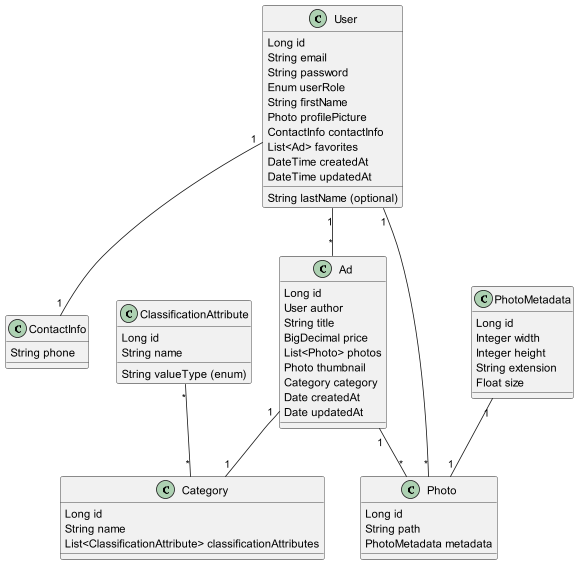

The diagram above was rendered by PlantUML. Its source (embedded in the PNG):
@startuml
class User {
  Long id
  String email
  String password
  Enum userRole
  String firstName
  String lastName (optional)
  Photo profilePicture
  ContactInfo contactInfo
  List<Ad> favorites
  DateTime createdAt
  DateTime updatedAt
}

class ContactInfo{
  String phone
}


class Ad {
  Long id
  User author
  String title
  BigDecimal price
  List<Photo> photos
  Photo thumbnail
  Category category
  Date createdAt
  Date updatedAt
}

class ClassificationAttribute {
  Long id
  String name
  String valueType (enum)
}

class Category {
  Long id
  String name
  List<ClassificationAttribute> classificationAttributes
}

class Photo {
  Long id
  String path
  PhotoMetadata metadata
}

class PhotoMetadata {
  Long id
  Integer width
  Integer height
  String extension
  Float size
}


Ad "1" -- "*" Photo
Ad "1" -- "1" Category
User "1" -- "*" Ad
PhotoMetadata "1" -- "1" Photo
User "1" -- "*" Photo
ClassificationAttribute "*" -- "*" Category
User "1" -- "1" ContactInfo

@enduml